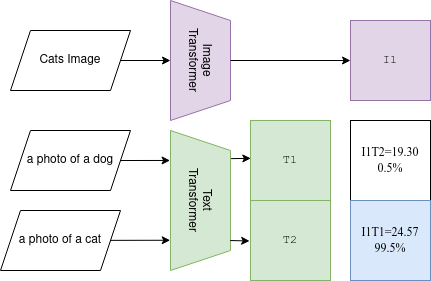

The diagram above was exported from draw.io. Its source (the exported page's mxGraphModel, read from the mxfile embedded in the PNG):
<mxGraphModel dx="705" dy="633" grid="1" gridSize="10" guides="1" tooltips="1" connect="1" arrows="1" fold="1" page="1" pageScale="1" pageWidth="850" pageHeight="1100" math="0" shadow="0">
  <root>
    <mxCell id="0" />
    <mxCell id="1" parent="0" />
    <mxCell id="VsHULrVpFtmF1WkCw6PK-1" value="&lt;font face=&quot;Courier New&quot;&gt;T1&lt;/font&gt;" style="whiteSpace=wrap;html=1;aspect=fixed;fillColor=#d5e8d4;strokeColor=#82b366;" vertex="1" parent="1">
      <mxGeometry x="320" y="310" width="80" height="80" as="geometry" />
    </mxCell>
    <mxCell id="VsHULrVpFtmF1WkCw6PK-2" value="&lt;font face=&quot;Courier New&quot;&gt;T2&lt;/font&gt;" style="whiteSpace=wrap;html=1;aspect=fixed;fillColor=#d5e8d4;strokeColor=#82b366;" vertex="1" parent="1">
      <mxGeometry x="320" y="390" width="80" height="80" as="geometry" />
    </mxCell>
    <mxCell id="VsHULrVpFtmF1WkCw6PK-4" value="&lt;div&gt;Cats Image&lt;/div&gt;" style="shape=parallelogram;perimeter=parallelogramPerimeter;whiteSpace=wrap;html=1;fixedSize=1;" vertex="1" parent="1">
      <mxGeometry x="80" y="220" width="120" height="60" as="geometry" />
    </mxCell>
    <mxCell id="VsHULrVpFtmF1WkCw6PK-5" value="a photo of a dog" style="shape=parallelogram;perimeter=parallelogramPerimeter;whiteSpace=wrap;html=1;fixedSize=1;" vertex="1" parent="1">
      <mxGeometry x="80" y="320" width="120" height="60" as="geometry" />
    </mxCell>
    <mxCell id="VsHULrVpFtmF1WkCw6PK-6" value="a photo of a cat" style="shape=parallelogram;perimeter=parallelogramPerimeter;whiteSpace=wrap;html=1;fixedSize=1;" vertex="1" parent="1">
      <mxGeometry x="70" y="400" width="120" height="60" as="geometry" />
    </mxCell>
    <mxCell id="VsHULrVpFtmF1WkCw6PK-7" value="&lt;div&gt;Text&lt;/div&gt;&lt;div&gt;Transformer&lt;/div&gt;" style="shape=trapezoid;perimeter=trapezoidPerimeter;whiteSpace=wrap;html=1;fixedSize=1;rotation=90;fillColor=#d5e8d4;strokeColor=#82b366;" vertex="1" parent="1">
      <mxGeometry x="200" y="360" width="140" height="60" as="geometry" />
    </mxCell>
    <mxCell id="VsHULrVpFtmF1WkCw6PK-8" value="&lt;div&gt;Image&lt;/div&gt;&lt;div&gt;Transformer&lt;/div&gt;" style="shape=trapezoid;perimeter=trapezoidPerimeter;whiteSpace=wrap;html=1;fixedSize=1;rotation=90;fillColor=#e1d5e7;strokeColor=#9673a6;" vertex="1" parent="1">
      <mxGeometry x="210" y="220" width="120" height="60" as="geometry" />
    </mxCell>
    <mxCell id="VsHULrVpFtmF1WkCw6PK-10" value="" style="endArrow=classic;html=1;rounded=0;exitX=1;exitY=0.5;exitDx=0;exitDy=0;entryX=0.214;entryY=1.007;entryDx=0;entryDy=0;entryPerimeter=0;" edge="1" parent="1" source="VsHULrVpFtmF1WkCw6PK-5" target="VsHULrVpFtmF1WkCw6PK-7">
      <mxGeometry width="50" height="50" relative="1" as="geometry">
        <mxPoint x="400" y="630" as="sourcePoint" />
        <mxPoint x="230" y="350" as="targetPoint" />
      </mxGeometry>
    </mxCell>
    <mxCell id="VsHULrVpFtmF1WkCw6PK-12" value="" style="endArrow=classic;html=1;rounded=0;exitX=1;exitY=0.5;exitDx=0;exitDy=0;entryX=0.784;entryY=1.005;entryDx=0;entryDy=0;entryPerimeter=0;" edge="1" parent="1" target="VsHULrVpFtmF1WkCw6PK-7">
      <mxGeometry width="50" height="50" relative="1" as="geometry">
        <mxPoint x="180" y="429.86" as="sourcePoint" />
        <mxPoint x="230" y="429.86" as="targetPoint" />
      </mxGeometry>
    </mxCell>
    <mxCell id="VsHULrVpFtmF1WkCw6PK-13" value="" style="endArrow=classic;html=1;rounded=0;exitX=1;exitY=0.5;exitDx=0;exitDy=0;entryX=0.5;entryY=1;entryDx=0;entryDy=0;" edge="1" parent="1" source="VsHULrVpFtmF1WkCw6PK-4" target="VsHULrVpFtmF1WkCw6PK-8">
      <mxGeometry width="50" height="50" relative="1" as="geometry">
        <mxPoint x="420" y="360" as="sourcePoint" />
        <mxPoint x="470" y="310" as="targetPoint" />
      </mxGeometry>
    </mxCell>
    <mxCell id="VsHULrVpFtmF1WkCw6PK-18" value="&lt;font face=&quot;Courier New&quot;&gt;I1&lt;/font&gt;" style="whiteSpace=wrap;html=1;aspect=fixed;fillColor=#e1d5e7;strokeColor=#9673a6;" vertex="1" parent="1">
      <mxGeometry x="420" y="210" width="80" height="80" as="geometry" />
    </mxCell>
    <mxCell id="VsHULrVpFtmF1WkCw6PK-19" value="&lt;div&gt;&lt;font face=&quot;Times New Roman&quot;&gt;I1T2=19.30&lt;/font&gt;&lt;/div&gt;&lt;div&gt;&lt;font face=&quot;Times New Roman&quot;&gt;0.5%&lt;br&gt;&lt;/font&gt;&lt;/div&gt;" style="whiteSpace=wrap;html=1;aspect=fixed;" vertex="1" parent="1">
      <mxGeometry x="420" y="310" width="80" height="80" as="geometry" />
    </mxCell>
    <mxCell id="VsHULrVpFtmF1WkCw6PK-20" value="&lt;div&gt;&lt;font face=&quot;Times New Roman&quot;&gt;I1T1=24.57&lt;/font&gt;&lt;/div&gt;&lt;div&gt;&lt;font face=&quot;Times New Roman&quot;&gt;99.5%&lt;br&gt;&lt;/font&gt;&lt;/div&gt;" style="whiteSpace=wrap;html=1;aspect=fixed;fillColor=#dae8fc;strokeColor=#6c8ebf;" vertex="1" parent="1">
      <mxGeometry x="420" y="390" width="80" height="80" as="geometry" />
    </mxCell>
    <mxCell id="VsHULrVpFtmF1WkCw6PK-21" value="" style="endArrow=classic;html=1;rounded=0;exitX=0.201;exitY=-0.01;exitDx=0;exitDy=0;exitPerimeter=0;entryX=0.004;entryY=0.473;entryDx=0;entryDy=0;entryPerimeter=0;" edge="1" parent="1" source="VsHULrVpFtmF1WkCw6PK-7" target="VsHULrVpFtmF1WkCw6PK-1">
      <mxGeometry width="50" height="50" relative="1" as="geometry">
        <mxPoint x="400" y="380" as="sourcePoint" />
        <mxPoint x="450" y="330" as="targetPoint" />
      </mxGeometry>
    </mxCell>
    <mxCell id="VsHULrVpFtmF1WkCw6PK-22" value="" style="endArrow=classic;html=1;rounded=0;exitX=0.786;exitY=0.004;exitDx=0;exitDy=0;exitPerimeter=0;entryX=-0.011;entryY=0.506;entryDx=0;entryDy=0;entryPerimeter=0;" edge="1" parent="1" source="VsHULrVpFtmF1WkCw6PK-7" target="VsHULrVpFtmF1WkCw6PK-2">
      <mxGeometry width="50" height="50" relative="1" as="geometry">
        <mxPoint x="301" y="429.93" as="sourcePoint" />
        <mxPoint x="310" y="430" as="targetPoint" />
      </mxGeometry>
    </mxCell>
    <mxCell id="VsHULrVpFtmF1WkCw6PK-24" value="" style="endArrow=classic;html=1;rounded=0;exitX=0.5;exitY=0;exitDx=0;exitDy=0;entryX=0;entryY=0.5;entryDx=0;entryDy=0;" edge="1" parent="1" source="VsHULrVpFtmF1WkCw6PK-8" target="VsHULrVpFtmF1WkCw6PK-18">
      <mxGeometry width="50" height="50" relative="1" as="geometry">
        <mxPoint x="300" y="370" as="sourcePoint" />
        <mxPoint x="350" y="320" as="targetPoint" />
      </mxGeometry>
    </mxCell>
  </root>
</mxGraphModel>